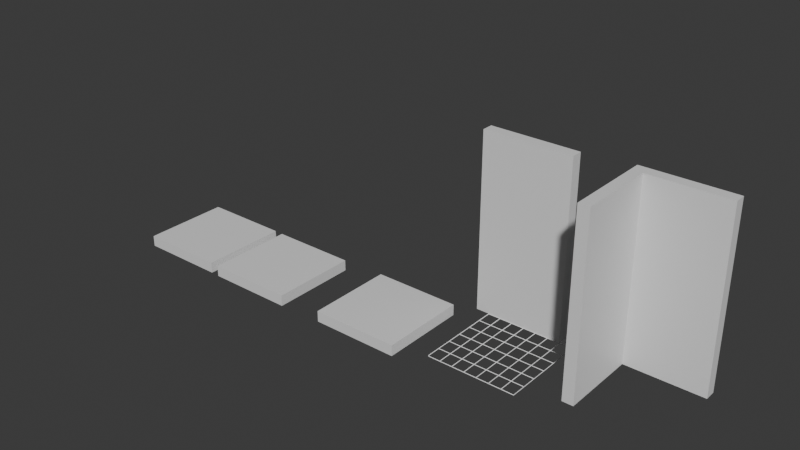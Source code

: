 # Source: mesh_library.blend  (saved by Blender 5.2.44; exported with 4.5.12 LTS)
import bpy
from mathutils import Matrix  # noqa: F401  (used for matrix-valued properties, if any)

bpy.ops.wm.read_factory_settings(use_empty=True)
scene = bpy.context.scene
scene.name = 'Scene'

# ---- collections
col_scene = bpy.data.collections.new('Scene'); scene.collection.children.link(col_scene)

# ---- materials (node trees are filled in below, after node groups)
mat_walls_and_floor = bpy.data.materials.new('walls_and_floor')
mat_grate = bpy.data.materials.new('grate')
mat_wire = bpy.data.materials.new('wire')
mat_wire.diffuse_color = (0.09301, 0.02106, 0.8, 1.0)

# ---- material node trees
mat_walls_and_floor.use_nodes = True; mat_walls_and_floor.node_tree.nodes.clear()
_N = mat_walls_and_floor.node_tree.nodes; _L = mat_walls_and_floor.node_tree.links
n0 = _N.new('ShaderNodeBsdfPrincipled'); n0.name = 'Principled BSDF'; n0.location = (-200, 100)
n0.inputs[10].default_value = 0.005
n1 = _N.new('ShaderNodeOutputMaterial'); n1.name = 'Material Output'; n1.location = (200, 100)
_L.new(n0.outputs[0], n1.inputs[0])
n1.is_active_output = True
mat_grate.use_nodes = True; mat_grate.node_tree.nodes.clear()
_N = mat_grate.node_tree.nodes; _L = mat_grate.node_tree.links
n0 = _N.new('ShaderNodeBsdfPrincipled'); n0.name = 'Principled BSDF'; n0.location = (-200, 100)
n0.inputs[10].default_value = 0.005
n1 = _N.new('ShaderNodeOutputMaterial'); n1.name = 'Material Output'; n1.location = (200, 100)
_L.new(n0.outputs[0], n1.inputs[0])
n1.is_active_output = True
mat_wire.use_nodes = True; mat_wire.node_tree.nodes.clear()
_N = mat_wire.node_tree.nodes; _L = mat_wire.node_tree.links
n0 = _N.new('ShaderNodeBsdfPrincipled'); n0.name = 'Principled BSDF'; n0.location = (-200, 100)
n0.inputs[10].default_value = 0.005
n1 = _N.new('ShaderNodeOutputMaterial'); n1.name = 'Material Output'; n1.location = (200, 100)
_L.new(n0.outputs[0], n1.inputs[0])
n1.is_active_output = True

# ---- world
world_world = bpy.data.worlds.new('World'); scene.world = world_world
world_world.use_nodes = True; world_world.node_tree.nodes.clear()
_N = world_world.node_tree.nodes; _L = world_world.node_tree.links
n0 = _N.new('ShaderNodeOutputWorld'); n0.name = 'World Output'; n0.location = (200, 100)
n1 = _N.new('ShaderNodeBackground'); n1.name = 'Background'; n1.location = (-200, 100)
n1.inputs[0].default_value = (0.05088, 0.05088, 0.05088, 1.0)
_L.new(n1.outputs[0], n0.inputs[0])
n0.is_active_output = True
world_world.color = (0.05088, 0.05088, 0.05088)
world_world.sun_shadow_jitter_overblur = 0.0

# ---- meshes
me_cube_006 = bpy.data.meshes.new('Cube.006')
me_cube_006.from_pydata([(-1.0, 0.75, 0.0), (-1.0, 0.75, 4.0), (-1.0, 1.0, 0.0), (-1.0, 1.0, 4.0), (1.0, 0.75, 0.0), (1.0, 0.75, 4.0), (1.0, 1.0, 0.0), (1.0, 1.0, 4.0)], [], [(0, 1, 3, 2), (2, 3, 7, 6), (6, 7, 5, 4), (4, 5, 1, 0), (2, 6, 4, 0), (7, 3, 1, 5)])
_uv = me_cube_006.uv_layers.new(name='UVMap')
_uv.uv.foreach_set('vector', [0.375, 0.0, 0.625, 0.0, 0.625, 0.25, 0.375, 0.25, 0.375, 0.25, 0.625, 0.25, 0.625, 0.5, 0.375, 0.5, 0.375, 0.5, 0.625, 0.5, 0.625, 0.75, 0.375, 0.75, 0.375, 0.75, 0.625, 0.75, 0.625, 1.0, 0.375, 1.0, 0.125, 0.5, 0.375, 0.5, 0.375, 0.75, 0.125, 0.75, 0.625, 0.5, 0.875, 0.5, 0.875, 0.75, 0.625, 0.75])
me_cube_006.materials.append(mat_walls_and_floor)
me_cube_006.update()
me_cube_008 = bpy.data.meshes.new('Cube.008')
me_cube_008.from_pydata([(-1.0, 0.75, 0.0), (-1.0, 0.75, 4.0), (-1.0, 1.0, 0.0), (-1.0, 1.0, 4.0), (1.0, 0.75, 0.0), (1.0, 0.75, 4.0), (1.0, 1.0, 0.0), (1.0, 1.0, 4.0), (-0.75, 1.0, 0.0), (-0.75, 0.75, 4.0), (-0.75, 1.0, 4.0), (-0.75, 0.75, 0.0), (-1.0, -1.0, 0.0), (-1.0, -1.0, 4.0), (-0.75, -1.0, 4.0), (-0.75, -1.0, 0.0)], [], [(0, 1, 3, 2), (6, 7, 5, 4), (11, 9, 14, 15), (4, 5, 9, 11), (10, 3, 1, 9), (8, 6, 4, 11), (7, 10, 9, 5), (2, 3, 10, 8), (2, 8, 11, 0), (8, 10, 7, 6), (15, 14, 13, 12), (9, 1, 13, 14), (0, 11, 15, 12), (1, 0, 12, 13)])
_uv = me_cube_008.uv_layers.new(name='UVMap')
_uv.uv.foreach_set('vector', [0.375, 0.0, 0.625, 0.0, 0.625, 0.25, 0.375, 0.25, 0.375, 0.5, 0.625, 0.5, 0.625, 0.75, 0.375, 0.75, 0.375, 1.0, 0.625, 1.0, 0.625, 1.0, 0.375, 1.0, 0.375, 0.75, 0.625, 0.75, 0.625, 1.0, 0.375, 1.0, 0.875, 0.5, 0.875, 0.5, 0.875, 0.75, 0.875, 0.75, 0.125, 0.5, 0.375, 0.5, 0.375, 0.75, 0.125, 0.75, 0.625, 0.5, 0.875, 0.5, 0.875, 0.75, 0.625, 0.75, 0.375, 0.25, 0.625, 0.25, 0.625, 0.25, 0.375, 0.25, 0.125, 0.5, 0.125, 0.5, 0.125, 0.75, 0.125, 0.75, 0.375, 0.25, 0.625, 0.25, 0.625, 0.5, 0.375, 0.5, 0.375, 1.0, 0.625, 1.0, 0.625, 1.0, 0.375, 1.0, 0.875, 0.75, 0.875, 0.75, 0.875, 0.75, 0.875, 0.75, 0.125, 0.75, 0.125, 0.75, 0.125, 0.75, 0.125, 0.75, 0.625, 0.0, 0.375, 0.0, 0.375, 0.0, 0.625, 0.0])
me_cube_008.materials.append(mat_walls_and_floor)
me_cube_008.update()
me_cube_005 = bpy.data.meshes.new('Cube.005')
me_cube_005.from_pydata([(-1.0, -1.0, -0.25), (-1.0, -1.0, 0.0), (-1.0, 1.0, -0.25), (-1.0, 1.0, 0.0), (1.0, -1.0, -0.25), (1.0, -1.0, 0.0), (1.0, 1.0, -0.25), (1.0, 1.0, 0.0)], [], [(0, 1, 3, 2), (2, 3, 7, 6), (6, 7, 5, 4), (4, 5, 1, 0), (2, 6, 4, 0), (7, 3, 1, 5)])
_uv = me_cube_005.uv_layers.new(name='UVMap')
_uv.uv.foreach_set('vector', [0.375, 0.0, 0.625, 0.0, 0.625, 0.25, 0.375, 0.25, 0.375, 0.25, 0.625, 0.25, 0.625, 0.5, 0.375, 0.5, 0.375, 0.5, 0.625, 0.5, 0.625, 0.75, 0.375, 0.75, 0.375, 0.75, 0.625, 0.75, 0.625, 1.0, 0.375, 1.0, 0.125, 0.5, 0.375, 0.5, 0.375, 0.75, 0.125, 0.75, 0.625, 0.5, 0.875, 0.5, 0.875, 0.75, 0.625, 0.75])
me_cube_005.materials.append(mat_walls_and_floor)
me_cube_005.update()
me_cube_009 = bpy.data.meshes.new('Cube.009')
me_cube_009.from_pydata([(-1.02, -1.0, 0.0), (-1.02, 1.0, 0.0), (0.98, -1.0, 0.0), (0.98, 1.0, 0.0), (-0.7349, 1.0, 0.0), (-0.4492, 1.0, 0.0), (-0.1635, 1.0, 0.0), (0.1222, 1.0, 0.0), (0.408, 1.0, 0.0), (0.6937, 1.0, 0.0), (0.6937, -1.0, 0.0), (0.408, -1.0, 0.0), (0.1222, -1.0, 0.0), (-0.1635, -1.0, 0.0), (-0.4492, -1.0, 0.0), (-0.7349, -1.0, 0.0), (-1.02, -0.6667, 0.0), (-1.02, -0.3333, 0.0), (-1.02, 2.98e-08, 0.0), (-1.02, 0.3333, 0.0), (-1.02, 0.6667, 0.0), (0.98, 0.6667, 0.0), (0.98, 0.3333, 0.0), (0.98, -2.98e-08, 0.0), (0.98, -0.3333, 0.0), (0.98, -0.6667, 0.0), (0.6937, 0.6667, 0.0), (0.6937, 0.3333, 0.0), (0.6937, -2.98e-08, 0.0), (0.6937, -0.3333, 0.0), (0.6937, -0.6667, 0.0), (0.408, 0.6667, 0.0), (0.408, 0.3333, 0.0), (0.408, -2.98e-08, 0.0), (0.408, -0.3333, 0.0), (0.408, -0.6667, 0.0), (0.1222, 0.6667, 0.0), (0.1222, 0.3333, 0.0), (0.1222, -2.98e-08, 0.0), (0.1222, -0.3333, 0.0), (0.1222, -0.6667, 0.0), (-0.1635, 0.6667, 0.0), (-0.1635, 0.3333, 0.0), (-0.1635, -2.98e-08, 0.0), (-0.1635, -0.3333, 0.0), (-0.1635, -0.6667, 0.0), (-0.4492, 0.6667, 0.0), (-0.4492, 0.3333, 0.0), (-0.4492, -2.98e-08, 0.0), (-0.4492, -0.3333, 0.0), (-0.4492, -0.6667, 0.0), (-0.7349, 0.6667, 0.0), (-0.7349, 0.3333, 0.0), (-0.7349, -2.98e-08, 0.0), (-0.7349, -0.3333, 0.0), (-0.7349, -0.6667, 0.0)], [], [(55, 16, 0, 15), (25, 30, 10, 2), (30, 35, 11, 10), (35, 40, 12, 11), (40, 45, 13, 12), (45, 50, 14, 13), (50, 55, 15, 14), (5, 4, 51, 46), (46, 51, 52, 47), (47, 52, 53, 48), (48, 53, 54, 49), (49, 54, 55, 50), (6, 5, 46, 41), (41, 46, 47, 42), (42, 47, 48, 43), (43, 48, 49, 44), (44, 49, 50, 45), (7, 6, 41, 36), (36, 41, 42, 37), (37, 42, 43, 38), (38, 43, 44, 39), (39, 44, 45, 40), (8, 7, 36, 31), (31, 36, 37, 32), (32, 37, 38, 33), (33, 38, 39, 34), (34, 39, 40, 35), (9, 8, 31, 26), (26, 31, 32, 27), (27, 32, 33, 28), (28, 33, 34, 29), (29, 34, 35, 30), (3, 9, 26, 21), (21, 26, 27, 22), (22, 27, 28, 23), (23, 28, 29, 24), (24, 29, 30, 25), (4, 1, 20, 51), (51, 20, 19, 52), (52, 19, 18, 53), (53, 18, 17, 54), (54, 17, 16, 55)])
_uv = me_cube_009.uv_layers.new(name='UVMap')
_uv.uv.foreach_set('vector', [0.8394, 0.7083, 0.875, 0.7083, 0.875, 0.75, 0.8394, 0.75, 0.625, 0.7083, 0.6608, 0.7083, 0.6608, 0.75, 0.625, 0.75, 0.6608, 0.7083, 0.6965, 0.7083, 0.6965, 0.75, 0.6608, 0.75, 0.6965, 0.7083, 0.7322, 0.7083, 0.7322, 0.75, 0.6965, 0.75, 0.7322, 0.7083, 0.7679, 0.7083, 0.7679, 0.75, 0.7322, 0.75, 0.7679, 0.7083, 0.8036, 0.7083, 0.8036, 0.75, 0.7679, 0.75, 0.8036, 0.7083, 0.8394, 0.7083, 0.8394, 0.75, 0.8036, 0.75, 0.8036, 0.5, 0.8394, 0.5, 0.8394, 0.5417, 0.8036, 0.5417, 0.8036, 0.5417, 0.8394, 0.5417, 0.8394, 0.5833, 0.8036, 0.5833, 0.8036, 0.5833, 0.8394, 0.5833, 0.8394, 0.625, 0.8036, 0.625, 0.8036, 0.625, 0.8394, 0.625, 0.8394, 0.6667, 0.8036, 0.6667, 0.8036, 0.6667, 0.8394, 0.6667, 0.8394, 0.7083, 0.8036, 0.7083, 0.7679, 0.5, 0.8036, 0.5, 0.8036, 0.5417, 0.7679, 0.5417, 0.7679, 0.5417, 0.8036, 0.5417, 0.8036, 0.5833, 0.7679, 0.5833, 0.7679, 0.5833, 0.8036, 0.5833, 0.8036, 0.625, 0.7679, 0.625, 0.7679, 0.625, 0.8036, 0.625, 0.8036, 0.6667, 0.7679, 0.6667, 0.7679, 0.6667, 0.8036, 0.6667, 0.8036, 0.7083, 0.7679, 0.7083, 0.7322, 0.5, 0.7679, 0.5, 0.7679, 0.5417, 0.7322, 0.5417, 0.7322, 0.5417, 0.7679, 0.5417, 0.7679, 0.5833, 0.7322, 0.5833, 0.7322, 0.5833, 0.7679, 0.5833, 0.7679, 0.625, 0.7322, 0.625, 0.7322, 0.625, 0.7679, 0.625, 0.7679, 0.6667, 0.7322, 0.6667, 0.7322, 0.6667, 0.7679, 0.6667, 0.7679, 0.7083, 0.7322, 0.7083, 0.6965, 0.5, 0.7322, 0.5, 0.7322, 0.5417, 0.6965, 0.5417, 0.6965, 0.5417, 0.7322, 0.5417, 0.7322, 0.5833, 0.6965, 0.5833, 0.6965, 0.5833, 0.7322, 0.5833, 0.7322, 0.625, 0.6965, 0.625, 0.6965, 0.625, 0.7322, 0.625, 0.7322, 0.6667, 0.6965, 0.6667, 0.6965, 0.6667, 0.7322, 0.6667, 0.7322, 0.7083, 0.6965, 0.7083, 0.6608, 0.5, 0.6965, 0.5, 0.6965, 0.5417, 0.6608, 0.5417, 0.6608, 0.5417, 0.6965, 0.5417, 0.6965, 0.5833, 0.6608, 0.5833, 0.6608, 0.5833, 0.6965, 0.5833, 0.6965, 0.625, 0.6608, 0.625, 0.6608, 0.625, 0.6965, 0.625, 0.6965, 0.6667, 0.6608, 0.6667, 0.6608, 0.6667, 0.6965, 0.6667, 0.6965, 0.7083, 0.6608, 0.7083, 0.625, 0.5, 0.6608, 0.5, 0.6608, 0.5417, 0.625, 0.5417, 0.625, 0.5417, 0.6608, 0.5417, 0.6608, 0.5833, 0.625, 0.5833, 0.625, 0.5833, 0.6608, 0.5833, 0.6608, 0.625, 0.625, 0.625, 0.625, 0.625, 0.6608, 0.625, 0.6608, 0.6667, 0.625, 0.6667, 0.625, 0.6667, 0.6608, 0.6667, 0.6608, 0.7083, 0.625, 0.7083, 0.8394, 0.5, 0.875, 0.5, 0.875, 0.5417, 0.8394, 0.5417, 0.8394, 0.5417, 0.875, 0.5417, 0.875, 0.5833, 0.8394, 0.5833, 0.8394, 0.5833, 0.875, 0.5833, 0.875, 0.625, 0.8394, 0.625, 0.8394, 0.625, 0.875, 0.625, 0.875, 0.6667, 0.8394, 0.6667, 0.8394, 0.6667, 0.875, 0.6667, 0.875, 0.7083, 0.8394, 0.7083])
me_cube_009.materials.append(mat_grate)
me_cube_009.update()
me_cube_001 = bpy.data.meshes.new('Cube.001')
me_cube_001.from_pydata([(-1.0, -1.0, -0.25), (-1.0, -1.0, 0.0), (-1.0, 1.0, -0.25), (-1.0, 1.0, 0.0), (1.0, -1.0, -0.25), (1.0, -1.0, 0.0), (1.0, 1.0, -0.25), (1.0, 1.0, 0.0), (-1.0, 0.0, -0.25), (-1.0, 0.0, 0.0), (1.0, 0.0, -0.25), (1.0, 0.0, 0.0), (0.0, 1.0, -0.25), (0.0, 1.0, 0.0), (0.0, -1.0, -0.25), (0.0, -1.0, 0.0), (0.0, 0.0, 0.0), (0.0, 0.0, -0.25), (-1.0, -0.1, -0.25), (1.0, -0.1, 0.0), (-1.0, -0.1, 0.0), (1.0, -0.1, -0.25), (0.0, -0.1, 0.0), (0.0, -0.1, -0.25), (-1.0, 0.1, 0.0), (1.0, 0.1, -0.25), (-1.0, 0.1, -0.25), (1.0, 0.1, 0.0), (0.0, 0.1, -0.25), (0.0, 0.1, 0.0), (0.1, 1.0, 0.0), (0.1, -1.0, -0.25), (0.1, 0.0, 0.0), (0.1, 1.0, -0.25), (0.1, -1.0, 0.0), (0.1, 0.0, -0.25), (0.1, -0.1, 0.0), (0.1, -0.1, -0.25), (0.1, 0.1, 0.0), (0.1, 0.1, -0.25), (-0.1, 1.0, -0.25), (-0.1, -1.0, 0.0), (-0.1, 0.0, -0.25), (-0.1, 1.0, 0.0), (-0.1, -1.0, -0.25), (-0.1, 0.0, 0.0), (-0.1, -0.1, -0.25), (-0.1, -0.1, 0.0), (-0.1, 0.1, -0.25), (-0.1, 0.1, 0.0)], [], [(26, 24, 3, 2), (33, 30, 7, 6), (21, 19, 5, 4), (44, 41, 1, 0), (37, 21, 4, 31), (47, 20, 1, 41), (49, 24, 9, 45), (39, 25, 10, 35), (25, 27, 11, 10), (18, 20, 9, 8), (48, 28, 17, 42), (38, 29, 16, 32), (36, 22, 15, 34), (46, 23, 14, 44), (31, 34, 15, 14), (40, 43, 13, 12), (42, 17, 23, 46), (32, 16, 22, 36), (0, 1, 20, 18), (45, 9, 20, 47), (35, 10, 21, 37), (10, 11, 19, 21), (30, 13, 29, 38), (40, 12, 28, 48), (6, 7, 27, 25), (33, 6, 25, 39), (43, 3, 24, 49), (8, 9, 24, 26), (12, 33, 39, 28), (7, 30, 38, 27), (17, 35, 37, 23), (11, 32, 36, 19), (4, 5, 34, 31), (19, 36, 34, 5), (27, 38, 32, 11), (28, 39, 35, 17), (23, 37, 31, 14), (12, 13, 30, 33), (13, 43, 49, 29), (2, 40, 48, 26), (16, 45, 47, 22), (8, 42, 46, 18), (2, 3, 43, 40), (18, 46, 44, 0), (26, 48, 42, 8), (29, 49, 45, 16), (22, 47, 41, 15), (14, 15, 41, 44)])
me_cube_001.polygons.foreach_set('material_index', [0, 0, 0, 0, 0, 0, 0, 0, 0, 0, 0, 1, 1, 0, 0, 0, 0, 1, 0, 0, 0, 0, 1, 0, 0, 0, 0, 0, 0, 0, 0, 0, 0, 0, 0, 0, 0, 0, 1, 0, 1, 0, 0, 0, 0, 1, 1, 0])
_uv = me_cube_001.uv_layers.new(name='UVMap')
_uv.uv.foreach_set('vector', [0.375, 0.1464, 0.625, 0.1464, 0.625, 0.25, 0.375, 0.25, 0.375, 0.4559, 0.625, 0.4559, 0.625, 0.5, 0.375, 0.5, 0.375, 0.6297, 0.625, 0.6297, 0.625, 0.75, 0.375, 0.75, 0.375, 0.8952, 0.625, 0.8952, 0.625, 1.0, 0.375, 1.0, 0.3309, 0.6297, 0.375, 0.6297, 0.375, 0.75, 0.3309, 0.75, 0.7702, 0.6297, 0.875, 0.6297, 0.875, 0.75, 0.7702, 0.75, 0.7702, 0.6036, 0.875, 0.6036, 0.875, 0.625, 0.7702, 0.625, 0.3309, 0.6036, 0.375, 0.6036, 0.375, 0.625, 0.3309, 0.625, 0.375, 0.6036, 0.625, 0.6036, 0.625, 0.625, 0.375, 0.625, 0.375, 0.1203, 0.625, 0.1203, 0.625, 0.125, 0.375, 0.125, 0.2298, 0.6036, 0.25, 0.6036, 0.25, 0.625, 0.2298, 0.625, 0.6691, 0.6036, 0.75, 0.6036, 0.75, 0.625, 0.6691, 0.625, 0.6691, 0.6297, 0.75, 0.6297, 0.75, 0.75, 0.6691, 0.75, 0.2298, 0.6297, 0.25, 0.6297, 0.25, 0.75, 0.2298, 0.75, 0.375, 0.7941, 0.625, 0.7941, 0.625, 0.875, 0.375, 0.875, 0.375, 0.3548, 0.625, 0.3548, 0.625, 0.375, 0.375, 0.375, 0.2298, 0.625, 0.25, 0.625, 0.25, 0.6297, 0.2298, 0.6297, 0.6691, 0.625, 0.75, 0.625, 0.75, 0.6297, 0.6691, 0.6297, 0.375, 0.0, 0.625, 0.0, 0.625, 0.1203, 0.375, 0.1203, 0.7702, 0.625, 0.875, 0.625, 0.875, 0.6297, 0.7702, 0.6297, 0.3309, 0.625, 0.375, 0.625, 0.375, 0.6297, 0.3309, 0.6297, 0.375, 0.625, 0.625, 0.625, 0.625, 0.6297, 0.375, 0.6297, 0.6691, 0.5, 0.75, 0.5, 0.75, 0.6036, 0.6691, 0.6036, 0.2298, 0.5, 0.25, 0.5, 0.25, 0.6036, 0.2298, 0.6036, 0.375, 0.5, 0.625, 0.5, 0.625, 0.6036, 0.375, 0.6036, 0.3309, 0.5, 0.375, 0.5, 0.375, 0.6036, 0.3309, 0.6036, 0.7702, 0.5, 0.875, 0.5, 0.875, 0.6036, 0.7702, 0.6036, 0.375, 0.125, 0.625, 0.125, 0.625, 0.1464, 0.375, 0.1464, 0.25, 0.5, 0.3309, 0.5, 0.3309, 0.6036, 0.25, 0.6036, 0.625, 0.5, 0.6691, 0.5, 0.6691, 0.6036, 0.625, 0.6036, 0.25, 0.625, 0.3309, 0.625, 0.3309, 0.6297, 0.25, 0.6297, 0.625, 0.625, 0.6691, 0.625, 0.6691, 0.6297, 0.625, 0.6297, 0.375, 0.75, 0.625, 0.75, 0.625, 0.7941, 0.375, 0.7941, 0.625, 0.6297, 0.6691, 0.6297, 0.6691, 0.75, 0.625, 0.75, 0.625, 0.6036, 0.6691, 0.6036, 0.6691, 0.625, 0.625, 0.625, 0.25, 0.6036, 0.3309, 0.6036, 0.3309, 0.625, 0.25, 0.625, 0.25, 0.6297, 0.3309, 0.6297, 0.3309, 0.75, 0.25, 0.75, 0.375, 0.375, 0.625, 0.375, 0.625, 0.4559, 0.375, 0.4559, 0.75, 0.5, 0.7702, 0.5, 0.7702, 0.6036, 0.75, 0.6036, 0.125, 0.5, 0.2298, 0.5, 0.2298, 0.6036, 0.125, 0.6036, 0.75, 0.625, 0.7702, 0.625, 0.7702, 0.6297, 0.75, 0.6297, 0.125, 0.625, 0.2298, 0.625, 0.2298, 0.6297, 0.125, 0.6297, 0.375, 0.25, 0.625, 0.25, 0.625, 0.3548, 0.375, 0.3548, 0.125, 0.6297, 0.2298, 0.6297, 0.2298, 0.75, 0.125, 0.75, 0.125, 0.6036, 0.2298, 0.6036, 0.2298, 0.625, 0.125, 0.625, 0.75, 0.6036, 0.7702, 0.6036, 0.7702, 0.625, 0.75, 0.625, 0.75, 0.6297, 0.7702, 0.6297, 0.7702, 0.75, 0.75, 0.75, 0.375, 0.875, 0.625, 0.875, 0.625, 0.8952, 0.375, 0.8952])
me_cube_001.materials.append(mat_walls_and_floor)
me_cube_001.materials.append(mat_wire)
me_cube_001.update()
me_cube_003 = bpy.data.meshes.new('Cube.003')
me_cube_003.from_pydata([(-1.0, -1.0, -0.25), (-1.0, -1.0, 0.0), (-1.0, 1.0, -0.25), (-1.0, 1.0, 0.0), (1.0, -1.0, -0.25), (1.0, -1.0, 0.0), (1.0, 1.0, -0.25), (1.0, 1.0, 0.0), (-1.0, 0.0, -0.25), (-1.0, 0.0, 0.0), (1.0, 0.0, -0.25), (1.0, 0.0, 0.0), (0.0, 1.0, -0.25), (0.0, 1.0, 0.0), (0.0, -1.0, -0.25), (0.0, -1.0, 0.0), (0.0, 0.0, 0.0), (0.0, 0.0, -0.25), (-1.0, -0.1, -0.25), (1.0, -0.1, 0.0), (-1.0, -0.1, 0.0), (1.0, -0.1, -0.25), (0.0, -0.1, 0.0), (0.0, -0.1, -0.25), (-1.0, 0.1, 0.0), (1.0, 0.1, -0.25), (-1.0, 0.1, -0.25), (1.0, 0.1, 0.0), (0.0, 0.1, -0.25), (0.0, 0.1, 0.0), (0.1, 1.0, 0.0), (0.1, -1.0, -0.25), (0.1, 0.0, 0.0), (0.1, 1.0, -0.25), (0.1, -1.0, 0.0), (0.1, 0.0, -0.25), (0.1, -0.1, 0.0), (0.1, -0.1, -0.25), (0.1, 0.1, 0.0), (0.1, 0.1, -0.25), (-0.1, 1.0, -0.25), (-0.1, -1.0, 0.0), (-0.1, 0.0, -0.25), (-0.1, 1.0, 0.0), (-0.1, -1.0, -0.25), (-0.1, 0.0, 0.0), (-0.1, -0.1, -0.25), (-0.1, -0.1, 0.0), (-0.1, 0.1, -0.25), (-0.1, 0.1, 0.0)], [], [(26, 24, 3, 2), (33, 30, 7, 6), (21, 19, 5, 4), (44, 41, 1, 0), (37, 21, 4, 31), (47, 20, 1, 41), (49, 24, 9, 45), (39, 25, 10, 35), (25, 27, 11, 10), (18, 20, 9, 8), (48, 28, 17, 42), (38, 29, 16, 32), (36, 22, 15, 34), (46, 23, 14, 44), (31, 34, 15, 14), (40, 43, 13, 12), (42, 17, 23, 46), (32, 16, 22, 36), (0, 1, 20, 18), (45, 9, 20, 47), (35, 10, 21, 37), (10, 11, 19, 21), (30, 13, 29, 38), (40, 12, 28, 48), (6, 7, 27, 25), (33, 6, 25, 39), (43, 3, 24, 49), (8, 9, 24, 26), (12, 33, 39, 28), (7, 30, 38, 27), (17, 35, 37, 23), (11, 32, 36, 19), (4, 5, 34, 31), (19, 36, 34, 5), (27, 38, 32, 11), (28, 39, 35, 17), (23, 37, 31, 14), (12, 13, 30, 33), (13, 43, 49, 29), (2, 40, 48, 26), (16, 45, 47, 22), (8, 42, 46, 18), (2, 3, 43, 40), (18, 46, 44, 0), (26, 48, 42, 8), (29, 49, 45, 16), (22, 47, 41, 15), (14, 15, 41, 44)])
me_cube_003.polygons.foreach_set('material_index', [0, 0, 0, 0, 0, 0, 0, 0, 0, 0, 0, 1, 0, 0, 0, 0, 0, 1, 0, 0, 0, 0, 1, 0, 0, 0, 0, 0, 0, 0, 0, 1, 0, 0, 1, 0, 0, 0, 1, 0, 1, 0, 0, 0, 0, 1, 0, 0])
_uv = me_cube_003.uv_layers.new(name='UVMap')
_uv.uv.foreach_set('vector', [0.375, 0.1464, 0.625, 0.1464, 0.625, 0.25, 0.375, 0.25, 0.375, 0.4559, 0.625, 0.4559, 0.625, 0.5, 0.375, 0.5, 0.375, 0.6297, 0.625, 0.6297, 0.625, 0.75, 0.375, 0.75, 0.375, 0.8952, 0.625, 0.8952, 0.625, 1.0, 0.375, 1.0, 0.3309, 0.6297, 0.375, 0.6297, 0.375, 0.75, 0.3309, 0.75, 0.7702, 0.6297, 0.875, 0.6297, 0.875, 0.75, 0.7702, 0.75, 0.7702, 0.6036, 0.875, 0.6036, 0.875, 0.625, 0.7702, 0.625, 0.3309, 0.6036, 0.375, 0.6036, 0.375, 0.625, 0.3309, 0.625, 0.375, 0.6036, 0.625, 0.6036, 0.625, 0.625, 0.375, 0.625, 0.375, 0.1203, 0.625, 0.1203, 0.625, 0.125, 0.375, 0.125, 0.2298, 0.6036, 0.25, 0.6036, 0.25, 0.625, 0.2298, 0.625, 0.6691, 0.6036, 0.75, 0.6036, 0.75, 0.625, 0.6691, 0.625, 0.6691, 0.6297, 0.75, 0.6297, 0.75, 0.75, 0.6691, 0.75, 0.2298, 0.6297, 0.25, 0.6297, 0.25, 0.75, 0.2298, 0.75, 0.375, 0.7941, 0.625, 0.7941, 0.625, 0.875, 0.375, 0.875, 0.375, 0.3548, 0.625, 0.3548, 0.625, 0.375, 0.375, 0.375, 0.2298, 0.625, 0.25, 0.625, 0.25, 0.6297, 0.2298, 0.6297, 0.6691, 0.625, 0.75, 0.625, 0.75, 0.6297, 0.6691, 0.6297, 0.375, 0.0, 0.625, 0.0, 0.625, 0.1203, 0.375, 0.1203, 0.7702, 0.625, 0.875, 0.625, 0.875, 0.6297, 0.7702, 0.6297, 0.3309, 0.625, 0.375, 0.625, 0.375, 0.6297, 0.3309, 0.6297, 0.375, 0.625, 0.625, 0.625, 0.625, 0.6297, 0.375, 0.6297, 0.6691, 0.5, 0.75, 0.5, 0.75, 0.6036, 0.6691, 0.6036, 0.2298, 0.5, 0.25, 0.5, 0.25, 0.6036, 0.2298, 0.6036, 0.375, 0.5, 0.625, 0.5, 0.625, 0.6036, 0.375, 0.6036, 0.3309, 0.5, 0.375, 0.5, 0.375, 0.6036, 0.3309, 0.6036, 0.7702, 0.5, 0.875, 0.5, 0.875, 0.6036, 0.7702, 0.6036, 0.375, 0.125, 0.625, 0.125, 0.625, 0.1464, 0.375, 0.1464, 0.25, 0.5, 0.3309, 0.5, 0.3309, 0.6036, 0.25, 0.6036, 0.625, 0.5, 0.6691, 0.5, 0.6691, 0.6036, 0.625, 0.6036, 0.25, 0.625, 0.3309, 0.625, 0.3309, 0.6297, 0.25, 0.6297, 0.625, 0.625, 0.6691, 0.625, 0.6691, 0.6297, 0.625, 0.6297, 0.375, 0.75, 0.625, 0.75, 0.625, 0.7941, 0.375, 0.7941, 0.625, 0.6297, 0.6691, 0.6297, 0.6691, 0.75, 0.625, 0.75, 0.625, 0.6036, 0.6691, 0.6036, 0.6691, 0.625, 0.625, 0.625, 0.25, 0.6036, 0.3309, 0.6036, 0.3309, 0.625, 0.25, 0.625, 0.25, 0.6297, 0.3309, 0.6297, 0.3309, 0.75, 0.25, 0.75, 0.375, 0.375, 0.625, 0.375, 0.625, 0.4559, 0.375, 0.4559, 0.75, 0.5, 0.7702, 0.5, 0.7702, 0.6036, 0.75, 0.6036, 0.125, 0.5, 0.2298, 0.5, 0.2298, 0.6036, 0.125, 0.6036, 0.75, 0.625, 0.7702, 0.625, 0.7702, 0.6297, 0.75, 0.6297, 0.125, 0.625, 0.2298, 0.625, 0.2298, 0.6297, 0.125, 0.6297, 0.375, 0.25, 0.625, 0.25, 0.625, 0.3548, 0.375, 0.3548, 0.125, 0.6297, 0.2298, 0.6297, 0.2298, 0.75, 0.125, 0.75, 0.125, 0.6036, 0.2298, 0.6036, 0.2298, 0.625, 0.125, 0.625, 0.75, 0.6036, 0.7702, 0.6036, 0.7702, 0.625, 0.75, 0.625, 0.75, 0.6297, 0.7702, 0.6297, 0.7702, 0.75, 0.75, 0.75, 0.375, 0.875, 0.625, 0.875, 0.625, 0.8952, 0.375, 0.8952])
me_cube_003.materials.append(mat_walls_and_floor)
me_cube_003.materials.append(mat_wire)
me_cube_003.update()

# ---- objects
ob_wall_tile = bpy.data.objects.new('wall_tile', me_cube_006)
ob_wall_tile_corner = bpy.data.objects.new('wall_tile_corner', me_cube_008)
ob_floor_tile = bpy.data.objects.new('floor_tile', me_cube_005)
ob_grate = bpy.data.objects.new('grate', me_cube_009)
ob_floor_tile_wire_center = bpy.data.objects.new('floor_tile_wire_center', me_cube_001)
ob_floor_tile_wire_corner = bpy.data.objects.new('floor_tile_wire_corner', me_cube_003)

# ---- transforms, parenting, visibility, modifiers, constraints
ob_wall_tile.location = (-0.3121, -2.716, 0.0)
ob_wall_tile_corner.location = (2.764, -2.57, 0.0)
ob_floor_tile.location = (-2.78, -3.147, 0.0)
ob_grate.location = (0.01421, -2.975, -1.192e-07)
_m = ob_grate.modifiers.new('Wireframe', 'WIREFRAME')
ob_floor_tile_wire_center.location = (-5.797, -3.185, 0.0)
ob_floor_tile_wire_corner.location = (-8.014, -3.175, 0.0)

# ---- collection membership
col_scene.objects.link(ob_wall_tile)
col_scene.objects.link(ob_wall_tile_corner)
col_scene.objects.link(ob_floor_tile)
col_scene.objects.link(ob_grate)
col_scene.objects.link(ob_floor_tile_wire_center)
col_scene.objects.link(ob_floor_tile_wire_corner)

# ---- scene / render settings (as saved in the file)
scene.frame_start = 1; scene.frame_end = 250; scene.frame_set(155)
scene.render.engine = 'BLENDER_EEVEE_NEXT'
scene.render.bake_bias = 0.0
scene.render.bake_samples = 0
scene.render.compositor_device = 'GPU'
scene.eevee.use_volume_custom_range = False
scene.eevee.fast_gi_thickness_near = 0.1
scene.eevee.fast_gi_thickness_far = 0.0
scene.eevee.ray_tracing_options.screen_trace_thickness = 0.1
bpy.context.view_layer.update()

# ---- added for rendering (the .blend has no active camera and no usable light): camera, sun
cam_auto = bpy.data.cameras.new('AutoCamera')
cam_auto.lens = 50.0
cam_auto.sensor_width = 36.0
cam_auto.clip_end = 1000.0
ob_auto_camera = bpy.data.objects.new('AutoCamera', cam_auto)
scene.collection.objects.link(ob_auto_camera)
ob_auto_camera.location = (10.0666, -18.1077, 12.0286)
ob_auto_camera.rotation_euler = (1.09748, -7.21219e-08, 0.694738)
scene.camera = ob_auto_camera
light_auto_sun = bpy.data.lights.new('AutoSun', 'SUN')
light_auto_sun.energy = 3.0
light_auto_sun.angle = 0.0523599
ob_auto_sun = bpy.data.objects.new('AutoSun', light_auto_sun)
scene.collection.objects.link(ob_auto_sun)
ob_auto_sun.rotation_euler = (0.872665, 0.174533, 0.523599)
bpy.context.view_layer.update()
